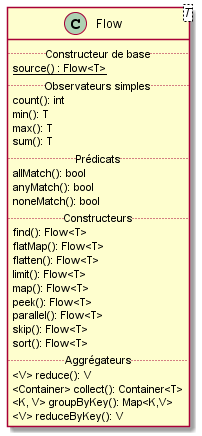

The diagram above was rendered by PlantUML. Its source (embedded in the PNG):
@startuml
skinparam classAttributeIconSize 0

class Flow<T> {
  ..Constructeur de base..
  {static} source() : Flow<T>
  ..Observateurs simples..
  count(): int
  min(): T
  max(): T
  sum(): T
  ..Prédicats..
  allMatch(): bool
  anyMatch(): bool
  noneMatch(): bool
  ..Constructeurs..
  find(): Flow<T>
  flatMap(): Flow<T>
  flatten(): Flow<T>
  limit(): Flow<T>
  map(): Flow<T>
  peek(): Flow<T>
  parallel(): Flow<T>
  skip(): Flow<T>
  sort(): Flow<T>
  ..Aggrégateurs..
  <V> reduce(): V
  <Container> collect(): Container<T>
  <K, V> groupByKey(): Map<K,V>
  <V> reduceByKey(): V
}
@enduml